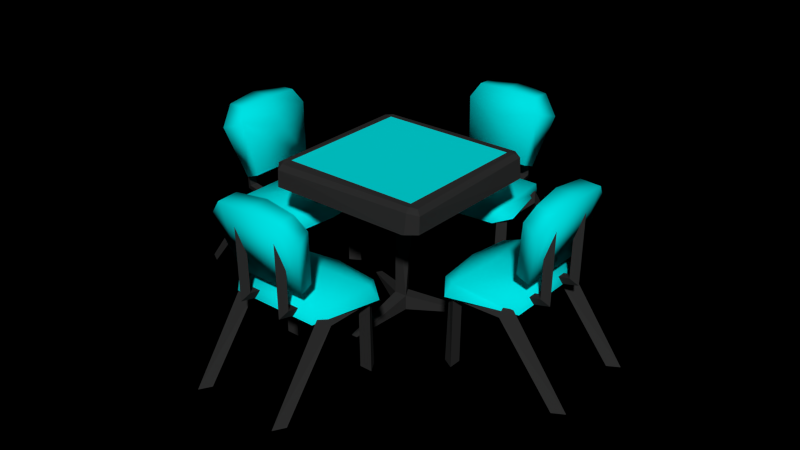 # Source: stolik1.blend  (saved by Blender 2.72.0; exported with 4.5.12 LTS)
import bpy
from mathutils import Matrix  # noqa: F401  (used for matrix-valued properties, if any)

bpy.ops.wm.read_factory_settings(use_empty=True)
scene = bpy.context.scene
scene.name = 'Scene'

# ---- collections
col_collection_1 = bpy.data.collections.new('Collection 1'); scene.collection.children.link(col_collection_1)

# ---- materials (node trees are filled in below, after node groups)
mat_cyan = bpy.data.materials.new('Cyan')
mat_cyan.alpha_threshold = 0.0
mat_cyan.diffuse_color = (0.0, 0.7835, 0.7991, 1.0)
mat_cyan.roughness = 0.5
mat_metal = bpy.data.materials.new('Metal')
mat_metal.alpha_threshold = 0.0
mat_metal.diffuse_color = (0.02732, 0.02732, 0.02732, 1.0)
mat_metal.roughness = 0.5

# ---- material node trees
mat_cyan.use_nodes = True; mat_cyan.node_tree.nodes.clear()
_N = mat_cyan.node_tree.nodes; _L = mat_cyan.node_tree.links
n0 = _N.new('ShaderNodeOutputMaterial'); n0.name = 'Material Output'; n0.location = (300, 300)
n1 = _N.new('ShaderNodeBsdfDiffuse'); n1.name = 'Diffuse BSDF'; n1.location = (10, 300)
n1.inputs[0].default_value = (0.0, 0.7809, 0.8, 1.0)
_L.new(n1.outputs[0], n0.inputs[0])
n0.is_active_output = True
mat_metal.use_nodes = True; mat_metal.node_tree.nodes.clear()
_N = mat_metal.node_tree.nodes; _L = mat_metal.node_tree.links
n0 = _N.new('ShaderNodeOutputMaterial'); n0.name = 'Material Output'; n0.location = (300, 300)
n1 = _N.new('ShaderNodeBsdfDiffuse'); n1.name = 'Diffuse BSDF'; n1.location = (10, 300)
n1.inputs[0].default_value = (0.02732, 0.02732, 0.02732, 1.0)
_L.new(n1.outputs[0], n0.inputs[0])
n0.is_active_output = True

# ---- world
world_world = bpy.data.worlds.new('World'); scene.world = world_world
world_world.color = (0.0, -0.0, 0.0)
world_world.use_sun_shadow = False
world_world.sun_shadow_jitter_overblur = 0.0
world_world.cycles.sampling_method = 'MANUAL'
world_world.cycles.sample_map_resolution = 256

# ---- meshes
me_cube = bpy.data.meshes.new('Cube')
me_cube.from_pydata([(0.675, 3.261, 0.0), (0.675, 1.351, 0.0), (0.7715, 3.094, 0.0), (0.7715, 1.518, 0.0), (0.5785, 3.094, 0.0), (0.5785, 1.518, 0.0), (0.675, 2.4, 1.186), (0.675, 1.4, 1.192), (0.7715, 1.533, 1.064), (0.7715, 2.255, 1.065), (0.5785, 1.533, 1.064), (0.5785, 2.255, 1.065), (-0.675, 3.261, 0.0), (-0.675, 1.351, 0.0), (-0.7715, 3.094, 0.0), (-0.7715, 1.518, 0.0), (-0.5785, 3.094, 0.0), (-0.5785, 1.518, 0.0), (-0.675, 2.4, 1.186), (-0.675, 1.4, 1.192), (-0.7715, 1.533, 1.064), (-0.7715, 2.255, 1.065), (-0.5785, 1.533, 1.064), (-0.5785, 2.255, 1.065), (0.6499, 1.323, 1.047), (-0.6499, 1.323, 1.047), (-0.6607, 2.475, 1.133), (0.6607, 2.475, 1.133), (0.6499, 1.31, 1.261), (-0.6499, 1.31, 1.261), (-0.6607, 2.442, 1.286), (0.6607, 2.442, 1.286), (-0.7743, 1.511, 1.292), (-0.9001, 1.489, 1.135), (0.7743, 1.511, 1.292), (0.9001, 1.489, 1.135), (-1.994e-07, 1.269, 1.302), (-2.121e-07, 1.273, 1.039), (-1.948e-07, 1.659, 1.369), (0.4012, 2.135, 1.204), (0.4012, 2.607, 1.3), (0.2738, 2.135, 1.204), (0.2738, 2.607, 1.3), (0.3375, 2.718, 1.202), (0.3375, 2.177, 1.071), (0.4012, 2.617, 1.88), (0.2738, 2.617, 1.88), (0.3375, 2.735, 2.264), (-0.3375, 2.735, 2.264), (-0.4012, 2.617, 1.88), (-0.2738, 2.617, 1.88), (-0.3375, 2.177, 1.071), (-0.3375, 2.718, 1.202), (-0.4012, 2.607, 1.3), (-0.4012, 2.135, 1.204), (-0.2738, 2.607, 1.3), (-0.2738, 2.135, 1.204), (-0.4983, 2.818, 2.593), (0.4983, 2.818, 2.593), (0.5281, 2.512, 1.517), (-0.5281, 2.512, 1.517), (-0.4931, 2.526, 2.609), (0.4931, 2.526, 2.609), (0.5168, 2.309, 1.593), (-0.5177, 2.311, 1.592), (0.6173, 2.432, 2.397), (0.7387, 2.731, 2.314), (-0.616, 2.43, 2.396), (-0.7387, 2.731, 2.314), (-5.041e-08, 2.48, 2.65), (-5.98e-08, 2.853, 2.639), (0.000552, 2.29, 2.273), (-3.261, 0.675, 0.0), (-1.351, 0.675, 0.0), (-3.094, 0.7715, 0.0), (-1.518, 0.7715, 0.0), (-3.094, 0.5785, 0.0), (-1.518, 0.5785, 0.0), (-2.4, 0.675, 1.186), (-1.4, 0.675, 1.192), (-1.533, 0.7715, 1.064), (-2.255, 0.7715, 1.065), (-1.533, 0.5785, 1.064), (-2.255, 0.5785, 1.065), (-3.261, -0.675, 0.0), (-1.351, -0.675, 0.0), (-3.094, -0.7715, 0.0), (-1.518, -0.7715, 0.0), (-3.094, -0.5785, 0.0), (-1.518, -0.5785, 0.0), (-2.4, -0.675, 1.186), (-1.4, -0.675, 1.192), (-1.533, -0.7715, 1.064), (-2.255, -0.7715, 1.065), (-1.533, -0.5785, 1.064), (-2.255, -0.5785, 1.065), (-1.323, 0.6499, 1.047), (-1.323, -0.6499, 1.047), (-2.475, -0.6607, 1.133), (-2.475, 0.6607, 1.133), (-1.31, 0.6499, 1.261), (-1.31, -0.6499, 1.261), (-2.442, -0.6607, 1.286), (-2.442, 0.6607, 1.286), (-1.511, -0.7743, 1.292), (-1.489, -0.9001, 1.135), (-1.511, 0.7743, 1.292), (-1.489, 0.9001, 1.135), (-1.269, -1.558e-07, 1.302), (-1.273, -1.692e-07, 1.039), (-1.659, -2.148e-07, 1.369), (-2.135, 0.4012, 1.204), (-2.607, 0.4012, 1.3), (-2.135, 0.2738, 1.204), (-2.607, 0.2738, 1.3), (-2.718, 0.3375, 1.202), (-2.177, 0.3375, 1.071), (-2.617, 0.4012, 1.88), (-2.617, 0.2738, 1.88), (-2.735, 0.3375, 2.264), (-2.735, -0.3375, 2.264), (-2.617, -0.4012, 1.88), (-2.617, -0.2738, 1.88), (-2.177, -0.3375, 1.071), (-2.718, -0.3375, 1.202), (-2.607, -0.4012, 1.3), (-2.135, -0.4012, 1.204), (-2.607, -0.2738, 1.3), (-2.135, -0.2738, 1.204), (-2.818, -0.4983, 2.593), (-2.818, 0.4983, 2.593), (-2.512, 0.5281, 1.517), (-2.512, -0.5281, 1.517), (-2.526, -0.4931, 2.609), (-2.526, 0.4931, 2.609), (-2.309, 0.5168, 1.593), (-2.311, -0.5177, 1.592), (-2.432, 0.6173, 2.397), (-2.731, 0.7387, 2.314), (-2.43, -0.616, 2.396), (-2.731, -0.7387, 2.314), (-2.48, -2.041e-07, 2.65), (-2.853, -2.743e-07, 2.639), (-2.29, 0.0005519, 2.273), (-0.675, -3.261, 0.0), (-0.675, -1.351, 0.0), (-0.7715, -3.094, 0.0), (-0.7715, -1.518, 0.0), (-0.5785, -3.094, 0.0), (-0.5785, -1.518, 0.0), (-0.675, -2.4, 1.186), (-0.675, -1.4, 1.192), (-0.7715, -1.533, 1.064), (-0.7715, -2.255, 1.065), (-0.5785, -1.533, 1.064), (-0.5785, -2.255, 1.065), (0.675, -3.261, 0.0), (0.675, -1.351, 0.0), (0.7715, -3.094, 0.0), (0.7715, -1.518, 0.0), (0.5785, -3.094, 0.0), (0.5785, -1.518, 0.0), (0.675, -2.4, 1.186), (0.675, -1.4, 1.192), (0.7715, -1.533, 1.064), (0.7715, -2.255, 1.065), (0.5785, -1.533, 1.064), (0.5785, -2.255, 1.065), (-0.6499, -1.323, 1.047), (0.6499, -1.323, 1.047), (0.6607, -2.475, 1.133), (-0.6607, -2.475, 1.133), (-0.6499, -1.31, 1.261), (0.6499, -1.31, 1.261), (0.6607, -2.442, 1.286), (-0.6607, -2.442, 1.286), (0.7743, -1.511, 1.292), (0.9001, -1.489, 1.135), (-0.7743, -1.511, 1.292), (-0.9001, -1.489, 1.135), (7.792e-08, -1.269, 1.302), (9.095e-08, -1.273, 1.039), (1.074e-07, -1.659, 1.369), (-0.4012, -2.135, 1.204), (-0.4012, -2.607, 1.3), (-0.2738, -2.135, 1.204), (-0.2738, -2.607, 1.3), (-0.3375, -2.718, 1.202), (-0.3375, -2.177, 1.071), (-0.4012, -2.617, 1.88), (-0.2738, -2.617, 1.88), (-0.3375, -2.735, 2.264), (0.3375, -2.735, 2.264), (0.4012, -2.617, 1.88), (0.2738, -2.617, 1.88), (0.3375, -2.177, 1.071), (0.3375, -2.718, 1.202), (0.4012, -2.607, 1.3), (0.4012, -2.135, 1.204), (0.2738, -2.607, 1.3), (0.2738, -2.135, 1.204), (0.4983, -2.818, 2.593), (-0.4983, -2.818, 2.593), (-0.5281, -2.512, 1.517), (0.5281, -2.512, 1.517), (0.4931, -2.526, 2.609), (-0.4931, -2.526, 2.609), (-0.5168, -2.309, 1.593), (0.5177, -2.311, 1.592), (-0.6173, -2.432, 2.397), (-0.7387, -2.731, 2.314), (0.616, -2.43, 2.396), (0.7387, -2.731, 2.314), (3.473e-08, -2.48, 2.65), (7.678e-08, -2.853, 2.639), (-0.000552, -2.29, 2.273), (3.261, -0.675, 0.0), (1.351, -0.675, 0.0), (3.094, -0.7715, 0.0), (1.518, -0.7715, 0.0), (3.094, -0.5785, 0.0), (1.518, -0.5785, 0.0), (2.4, -0.675, 1.186), (1.4, -0.675, 1.192), (1.533, -0.7715, 1.064), (2.255, -0.7715, 1.065), (1.533, -0.5785, 1.064), (2.255, -0.5785, 1.065), (3.261, 0.675, 0.0), (1.351, 0.675, 0.0), (3.094, 0.7715, 0.0), (1.518, 0.7715, 0.0), (3.094, 0.5785, 0.0), (1.518, 0.5785, 0.0), (2.4, 0.675, 1.186), (1.4, 0.675, 1.192), (1.533, 0.7715, 1.064), (2.255, 0.7715, 1.065), (1.533, 0.5785, 1.064), (2.255, 0.5785, 1.065), (1.323, -0.6499, 1.047), (1.323, 0.6499, 1.047), (2.475, 0.6607, 1.133), (2.475, -0.6607, 1.133), (1.31, -0.6499, 1.261), (1.31, 0.6499, 1.261), (2.442, 0.6607, 1.286), (2.442, -0.6607, 1.286), (1.511, 0.7743, 1.292), (1.489, 0.9001, 1.135), (1.511, -0.7743, 1.292), (1.489, -0.9001, 1.135), (1.269, 0.0, 1.302), (1.273, 1.271e-08, 1.039), (1.659, 0.0, 1.369), (2.135, -0.4012, 1.204), (2.607, -0.4012, 1.3), (2.135, -0.2738, 1.204), (2.607, -0.2738, 1.3), (2.718, -0.3375, 1.202), (2.177, -0.3375, 1.071), (2.617, -0.4012, 1.88), (2.617, -0.2738, 1.88), (2.735, -0.3375, 2.264), (2.735, 0.3375, 2.264), (2.617, 0.4012, 1.88), (2.617, 0.2738, 1.88), (2.177, 0.3375, 1.071), (2.718, 0.3375, 1.202), (2.607, 0.4012, 1.3), (2.135, 0.4012, 1.204), (2.607, 0.2738, 1.3), (2.135, 0.2738, 1.204), (2.818, 0.4983, 2.593), (2.818, -0.4983, 2.593), (2.512, -0.5281, 1.517), (2.512, 0.5281, 1.517), (2.526, 0.4931, 2.609), (2.526, -0.4931, 2.609), (2.309, -0.5168, 1.593), (2.311, 0.5177, 1.592), (2.432, -0.6173, 2.397), (2.731, -0.7387, 2.314), (2.43, 0.616, 2.396), (2.731, 0.7387, 2.314), (2.48, -1.346e-07, 2.65), (2.853, -1.208e-07, 2.639), (2.29, -0.0005522, 2.273), (-0.07307, -0.01406, 0.225), (-0.1218, 0.1266, 2.137), (0.02436, 0.1547, 0.225), (0.1705, 0.1266, 2.137), (0.1218, -0.01406, 0.225), (0.02436, -0.1266, 2.137), (0.9743, 0.5344, 0.0), (0.9256, 0.6188, 0.0), (-0.8769, 0.6187, 0.0), (-0.9256, 0.5344, 0.0), (-0.02436, -1.027, 0.0), (0.07307, -1.027, 0.0), (-0.07307, -0.01406, 0.0), (0.02436, 0.1547, 0.0), (0.1218, -0.01406, 0.0), (-1.04, -1.04, 2.373), (-1.04, 1.04, 2.373), (1.04, 1.04, 2.373), (1.04, -1.04, 2.373), (-1.115, -1.239, 2.025), (-1.244, -1.101, 2.031), (-1.248, -1.069, 2.025), (-1.239, 1.115, 2.025), (-1.101, 1.244, 2.031), (-1.069, 1.248, 2.025), (1.115, 1.239, 2.025), (1.244, 1.101, 2.031), (1.248, 1.069, 2.025), (1.239, -1.115, 2.025), (1.101, -1.244, 2.031), (1.069, -1.248, 2.025), (-1.215, -1.108, 2.324), (-1.105, -1.237, 2.279), (-1.08, -1.184, 2.357), (-1.096, -1.096, 2.372), (-1.135, -1.081, 2.372), (-1.108, 1.215, 2.324), (-1.237, 1.105, 2.279), (-1.184, 1.08, 2.357), (-1.096, 1.096, 2.372), (-1.081, 1.135, 2.372), (1.215, 1.108, 2.324), (1.105, 1.237, 2.279), (1.08, 1.184, 2.357), (1.096, 1.096, 2.372), (1.135, 1.081, 2.372), (1.108, -1.215, 2.324), (1.237, -1.105, 2.279), (1.184, -1.08, 2.357), (1.096, -1.096, 2.372), (1.081, -1.135, 2.372)], [], [(7, 1, 3), (5, 1, 7), (8, 3, 5), (0, 6, 9), (6, 7, 8), (11, 6, 0), (10, 7, 6), (2, 9, 11), (9, 8, 10), (19, 20, 15), (19, 13, 17), (20, 22, 17), (12, 14, 21), (18, 21, 20), (12, 18, 23), (18, 19, 22), (14, 16, 23), (21, 23, 22), (8, 7, 3), (10, 5, 7), (10, 8, 5), (2, 0, 9), (9, 6, 8), (4, 11, 0), (11, 10, 6), (4, 2, 11), (11, 9, 10), (13, 19, 15), (22, 19, 17), (15, 20, 17), (18, 12, 21), (19, 18, 20), (16, 12, 23), (23, 18, 22), (21, 14, 23), (20, 21, 22), (36, 29, 25), (30, 26, 33), (30, 27, 26), (28, 24, 35), (32, 29, 36), (29, 32, 33), (34, 35, 27), (30, 31, 27), (36, 37, 24), (34, 38, 36), (30, 32, 38), (30, 38, 34), (46, 45, 47), (42, 41, 40), (39, 44, 40), (43, 44, 42), (46, 42, 45), (40, 43, 45), (47, 43, 46), (52, 53, 49), (52, 48, 50), (53, 55, 50), (51, 54, 53), (51, 52, 55), (54, 56, 55), (41, 39, 40), (44, 43, 40), (44, 41, 42), (42, 40, 45), (43, 47, 45), (43, 42, 46), (48, 52, 49), (55, 52, 50), (49, 53, 50), (52, 51, 53), (56, 51, 55), (53, 54, 55), (49, 50, 48), (69, 62, 58), (65, 63, 59), (63, 60, 59), (67, 61, 57), (65, 62, 69), (65, 66, 58), (67, 68, 60), (63, 64, 60), (69, 70, 57), (67, 71, 69), (63, 65, 71), (63, 71, 67), (59, 60, 70), (60, 68, 57), (59, 70, 58), (37, 36, 25), (32, 30, 33), (34, 28, 35), (38, 32, 36), (25, 29, 33), (31, 34, 27), (28, 36, 24), (28, 34, 36), (31, 30, 34), (70, 69, 58), (66, 65, 59), (68, 67, 57), (71, 65, 69), (62, 65, 58), (64, 67, 60), (61, 69, 57), (61, 67, 69), (64, 63, 67), (70, 60, 57), (66, 59, 58), (79, 73, 75), (77, 73, 79), (80, 75, 77), (72, 78, 81), (78, 79, 80), (83, 78, 72), (82, 79, 78), (74, 81, 83), (81, 80, 82), (91, 92, 87), (91, 85, 89), (92, 94, 89), (84, 86, 93), (90, 93, 92), (84, 90, 95), (90, 91, 94), (86, 88, 95), (93, 95, 94), (80, 79, 75), (82, 77, 79), (82, 80, 77), (74, 72, 81), (81, 78, 80), (76, 83, 72), (83, 82, 78), (76, 74, 83), (83, 81, 82), (85, 91, 87), (94, 91, 89), (87, 92, 89), (90, 84, 93), (91, 90, 92), (88, 84, 95), (95, 90, 94), (93, 86, 95), (92, 93, 94), (108, 101, 97), (102, 98, 105), (102, 99, 98), (100, 96, 107), (104, 101, 108), (101, 104, 105), (106, 107, 99), (102, 103, 99), (108, 109, 96), (106, 110, 108), (102, 104, 110), (102, 110, 106), (118, 117, 119), (114, 113, 112), (111, 116, 112), (115, 116, 114), (118, 114, 117), (112, 115, 117), (119, 115, 118), (124, 125, 121), (124, 120, 122), (125, 127, 122), (123, 126, 125), (123, 124, 127), (126, 128, 127), (113, 111, 112), (116, 115, 112), (116, 113, 114), (114, 112, 117), (115, 119, 117), (115, 114, 118), (120, 124, 121), (127, 124, 122), (121, 125, 122), (124, 123, 125), (128, 123, 127), (125, 126, 127), (121, 122, 120), (141, 134, 130), (137, 135, 131), (135, 132, 131), (139, 133, 129), (137, 134, 141), (137, 138, 130), (139, 140, 132), (135, 136, 132), (141, 142, 129), (139, 143, 141), (135, 137, 143), (135, 143, 139), (131, 132, 142), (132, 140, 129), (131, 142, 130), (109, 108, 97), (104, 102, 105), (106, 100, 107), (110, 104, 108), (97, 101, 105), (103, 106, 99), (100, 108, 96), (100, 106, 108), (103, 102, 106), (142, 141, 130), (138, 137, 131), (140, 139, 129), (143, 137, 141), (134, 137, 130), (136, 139, 132), (133, 141, 129), (133, 139, 141), (136, 135, 139), (142, 132, 129), (138, 131, 130), (151, 145, 147), (149, 145, 151), (152, 147, 149), (144, 150, 153), (150, 151, 152), (155, 150, 144), (154, 151, 150), (146, 153, 155), (153, 152, 154), (163, 164, 159), (163, 157, 161), (164, 166, 161), (156, 158, 165), (162, 165, 164), (156, 162, 167), (162, 163, 166), (158, 160, 167), (165, 167, 166), (152, 151, 147), (154, 149, 151), (154, 152, 149), (146, 144, 153), (153, 150, 152), (148, 155, 144), (155, 154, 150), (148, 146, 155), (155, 153, 154), (157, 163, 159), (166, 163, 161), (159, 164, 161), (162, 156, 165), (163, 162, 164), (160, 156, 167), (167, 162, 166), (165, 158, 167), (164, 165, 166), (180, 173, 169), (174, 170, 177), (174, 171, 170), (172, 168, 179), (176, 173, 180), (173, 176, 177), (178, 179, 171), (174, 175, 171), (180, 181, 168), (178, 182, 180), (174, 176, 182), (174, 182, 178), (190, 189, 191), (186, 185, 184), (183, 188, 184), (187, 188, 186), (190, 186, 189), (184, 187, 189), (191, 187, 190), (196, 197, 193), (196, 192, 194), (197, 199, 194), (195, 198, 197), (195, 196, 199), (198, 200, 199), (185, 183, 184), (188, 187, 184), (188, 185, 186), (186, 184, 189), (187, 191, 189), (187, 186, 190), (192, 196, 193), (199, 196, 194), (193, 197, 194), (196, 195, 197), (200, 195, 199), (197, 198, 199), (193, 194, 192), (213, 206, 202), (209, 207, 203), (207, 204, 203), (211, 205, 201), (209, 206, 213), (209, 210, 202), (211, 212, 204), (207, 208, 204), (213, 214, 201), (211, 215, 213), (207, 209, 215), (207, 215, 211), (203, 204, 214), (204, 212, 201), (203, 214, 202), (181, 180, 169), (176, 174, 177), (178, 172, 179), (182, 176, 180), (169, 173, 177), (175, 178, 171), (172, 180, 168), (172, 178, 180), (175, 174, 178), (214, 213, 202), (210, 209, 203), (212, 211, 201), (215, 209, 213), (206, 209, 202), (208, 211, 204), (205, 213, 201), (205, 211, 213), (208, 207, 211), (214, 204, 201), (210, 203, 202), (223, 217, 219), (221, 217, 223), (224, 219, 221), (216, 222, 225), (222, 223, 224), (227, 222, 216), (226, 223, 222), (218, 225, 227), (225, 224, 226), (235, 236, 231), (235, 229, 233), (236, 238, 233), (228, 230, 237), (234, 237, 236), (228, 234, 239), (234, 235, 238), (230, 232, 239), (237, 239, 238), (224, 223, 219), (226, 221, 223), (226, 224, 221), (218, 216, 225), (225, 222, 224), (220, 227, 216), (227, 226, 222), (220, 218, 227), (227, 225, 226), (229, 235, 231), (238, 235, 233), (231, 236, 233), (234, 228, 237), (235, 234, 236), (232, 228, 239), (239, 234, 238), (237, 230, 239), (236, 237, 238), (252, 245, 241), (246, 242, 249), (246, 243, 242), (244, 240, 251), (248, 245, 252), (245, 248, 249), (250, 251, 243), (246, 247, 243), (252, 253, 240), (250, 254, 252), (246, 248, 254), (246, 254, 250), (262, 261, 263), (258, 257, 256), (255, 260, 256), (259, 260, 258), (262, 258, 261), (256, 259, 261), (263, 259, 262), (268, 269, 265), (268, 264, 266), (269, 271, 266), (267, 270, 269), (267, 268, 271), (270, 272, 271), (257, 255, 256), (260, 259, 256), (260, 257, 258), (258, 256, 261), (259, 263, 261), (259, 258, 262), (264, 268, 265), (271, 268, 266), (265, 269, 266), (268, 267, 269), (272, 267, 271), (269, 270, 271), (265, 266, 264), (285, 278, 274), (281, 279, 275), (279, 276, 275), (283, 277, 273), (281, 278, 285), (281, 282, 274), (283, 284, 276), (279, 280, 276), (285, 286, 273), (283, 287, 285), (279, 281, 287), (279, 287, 283), (275, 276, 286), (276, 284, 273), (275, 286, 274), (253, 252, 241), (248, 246, 249), (250, 244, 251), (254, 248, 252), (241, 245, 249), (247, 250, 243), (244, 252, 240), (244, 250, 252), (247, 246, 250), (286, 285, 274), (282, 281, 275), (284, 283, 273), (287, 281, 285), (278, 281, 274), (280, 283, 276), (277, 285, 273), (277, 283, 285), (280, 279, 283), (286, 276, 273), (282, 275, 274), (324, 331, 330), (329, 336, 335), (334, 321, 320), (310, 309, 308), (305, 304, 303), (289, 291, 290), (293, 289, 288), (291, 293, 292), (336, 329, 333), (294, 302, 292), (295, 294, 292), (296, 297, 288), (298, 299, 292), (299, 302, 292), (288, 300, 298), (290, 301, 295), (288, 297, 300), (290, 301, 296), (331, 324, 328), (326, 319, 323), (307, 318, 317), (313, 312, 311), (316, 315, 314), (321, 334, 338), (306, 305, 303), (322, 303, 304), (288, 289, 290), (292, 293, 288), (290, 291, 292), (337, 306, 303), (290, 295, 292), (290, 296, 288), (288, 298, 292), (332, 305, 306), (327, 304, 305), (319, 320, 321), (324, 325, 326), (329, 330, 331), (334, 335, 336), (307, 320, 319), (324, 311, 310), (329, 314, 313), (334, 317, 316), (319, 326, 325), (311, 324, 330), (314, 329, 335), (317, 334, 320), (325, 310, 308), (337, 336, 306), (332, 331, 305), (327, 326, 304), (336, 333, 306), (320, 307, 317), (331, 328, 305), (330, 313, 311), (326, 323, 304), (335, 316, 314), (322, 321, 303), (323, 322, 304), (338, 337, 303), (321, 338, 303), (333, 332, 306), (328, 327, 305), (319, 321, 323), (325, 324, 310), (321, 322, 323), (324, 326, 328), (326, 327, 328), (329, 331, 333), (331, 332, 333), (334, 336, 338), (336, 337, 338), (308, 307, 319), (330, 329, 313), (335, 334, 316), (308, 319, 325)])
me_cube.polygons.foreach_set('use_smooth', [0, 0, 0, 0, 0, 0, 0, 0, 0, 0, 0, 0, 0, 0, 0, 0, 0, 0, 0, 0, 0, 0, 0, 0, 0, 0, 0, 0, 0, 0, 0, 0, 0, 0, 0, 0, 1, 1, 1, 1, 1, 1, 1, 1, 1, 1, 1, 1, 0, 0, 0, 0, 0, 0, 0, 0, 0, 0, 0, 0, 0, 0, 0, 0, 0, 0, 0, 0, 0, 0, 0, 0, 0, 0, 1, 1, 1, 1, 1, 1, 1, 1, 1, 1, 1, 1, 1, 1, 1, 1, 1, 1, 1, 1, 1, 1, 1, 1, 1, 1, 1, 1, 1, 1, 1, 1, 1, 1, 1, 0, 0, 0, 0, 0, 0, 0, 0, 0, 0, 0, 0, 0, 0, 0, 0, 0, 0, 0, 0, 0, 0, 0, 0, 0, 0, 0, 0, 0, 0, 0, 0, 0, 0, 0, 0, 1, 1, 1, 1, 1, 1, 1, 1, 1, 1, 1, 1, 0, 0, 0, 0, 0, 0, 0, 0, 0, 0, 0, 0, 0, 0, 0, 0, 0, 0, 0, 0, 0, 0, 0, 0, 0, 0, 1, 1, 1, 1, 1, 1, 1, 1, 1, 1, 1, 1, 1, 1, 1, 1, 1, 1, 1, 1, 1, 1, 1, 1, 1, 1, 1, 1, 1, 1, 1, 1, 1, 1, 1, 0, 0, 0, 0, 0, 0, 0, 0, 0, 0, 0, 0, 0, 0, 0, 0, 0, 0, 0, 0, 0, 0, 0, 0, 0, 0, 0, 0, 0, 0, 0, 0, 0, 0, 0, 0, 1, 1, 1, 1, 1, 1, 1, 1, 1, 1, 1, 1, 0, 0, 0, 0, 0, 0, 0, 0, 0, 0, 0, 0, 0, 0, 0, 0, 0, 0, 0, 0, 0, 0, 0, 0, 0, 0, 1, 1, 1, 1, 1, 1, 1, 1, 1, 1, 1, 1, 1, 1, 1, 1, 1, 1, 1, 1, 1, 1, 1, 1, 1, 1, 1, 1, 1, 1, 1, 1, 1, 1, 1, 0, 0, 0, 0, 0, 0, 0, 0, 0, 0, 0, 0, 0, 0, 0, 0, 0, 0, 0, 0, 0, 0, 0, 0, 0, 0, 0, 0, 0, 0, 0, 0, 0, 0, 0, 0, 1, 1, 1, 1, 1, 1, 1, 1, 1, 1, 1, 1, 0, 0, 0, 0, 0, 0, 0, 0, 0, 0, 0, 0, 0, 0, 0, 0, 0, 0, 0, 0, 0, 0, 0, 0, 0, 0, 1, 1, 1, 1, 1, 1, 1, 1, 1, 1, 1, 1, 1, 1, 1, 1, 1, 1, 1, 1, 1, 1, 1, 1, 1, 1, 1, 1, 1, 1, 1, 1, 1, 1, 1, 0, 0, 0, 0, 0, 0, 0, 0, 0, 0, 0, 0, 0, 0, 0, 0, 0, 0, 0, 0, 0, 0, 0, 0, 0, 0, 0, 0, 0, 0, 0, 0, 0, 0, 0, 0, 0, 0, 0, 0, 0, 0, 0, 0, 0, 0, 0, 0, 0, 0, 0, 0, 0, 0, 0, 0, 0, 0, 0, 0, 0, 0, 0, 0, 0, 0, 0, 0, 0, 0, 0, 0, 0, 0, 0, 0])
me_cube.polygons.foreach_set('material_index', [1, 1, 1, 1, 1, 1, 1, 1, 1, 1, 1, 1, 1, 1, 1, 1, 1, 1, 1, 1, 1, 1, 1, 1, 1, 1, 1, 1, 1, 1, 1, 1, 1, 1, 1, 1, 2, 2, 2, 2, 2, 2, 2, 2, 2, 2, 2, 2, 1, 1, 1, 1, 1, 1, 1, 1, 1, 1, 1, 1, 1, 1, 1, 1, 1, 1, 1, 1, 1, 1, 1, 1, 1, 1, 2, 2, 2, 2, 2, 2, 2, 2, 2, 2, 2, 2, 2, 2, 2, 2, 2, 2, 2, 2, 2, 2, 2, 2, 2, 2, 2, 2, 2, 2, 2, 2, 2, 2, 2, 1, 1, 1, 1, 1, 1, 1, 1, 1, 1, 1, 1, 1, 1, 1, 1, 1, 1, 1, 1, 1, 1, 1, 1, 1, 1, 1, 1, 1, 1, 1, 1, 1, 1, 1, 1, 2, 2, 2, 2, 2, 2, 2, 2, 2, 2, 2, 2, 1, 1, 1, 1, 1, 1, 1, 1, 1, 1, 1, 1, 1, 1, 1, 1, 1, 1, 1, 1, 1, 1, 1, 1, 1, 1, 2, 2, 2, 2, 2, 2, 2, 2, 2, 2, 2, 2, 2, 2, 2, 2, 2, 2, 2, 2, 2, 2, 2, 2, 2, 2, 2, 2, 2, 2, 2, 2, 2, 2, 2, 1, 1, 1, 1, 1, 1, 1, 1, 1, 1, 1, 1, 1, 1, 1, 1, 1, 1, 1, 1, 1, 1, 1, 1, 1, 1, 1, 1, 1, 1, 1, 1, 1, 1, 1, 1, 2, 2, 2, 2, 2, 2, 2, 2, 2, 2, 2, 2, 1, 1, 1, 1, 1, 1, 1, 1, 1, 1, 1, 1, 1, 1, 1, 1, 1, 1, 1, 1, 1, 1, 1, 1, 1, 1, 2, 2, 2, 2, 2, 2, 2, 2, 2, 2, 2, 2, 2, 2, 2, 2, 2, 2, 2, 2, 2, 2, 2, 2, 2, 2, 2, 2, 2, 2, 2, 2, 2, 2, 2, 1, 1, 1, 1, 1, 1, 1, 1, 1, 1, 1, 1, 1, 1, 1, 1, 1, 1, 1, 1, 1, 1, 1, 1, 1, 1, 1, 1, 1, 1, 1, 1, 1, 1, 1, 1, 2, 2, 2, 2, 2, 2, 2, 2, 2, 2, 2, 2, 1, 1, 1, 1, 1, 1, 1, 1, 1, 1, 1, 1, 1, 1, 1, 1, 1, 1, 1, 1, 1, 1, 1, 1, 1, 1, 2, 2, 2, 2, 2, 2, 2, 2, 2, 2, 2, 2, 2, 2, 2, 2, 2, 2, 2, 2, 2, 2, 2, 2, 2, 2, 2, 2, 2, 2, 2, 2, 2, 2, 2, 1, 1, 1, 1, 0, 1, 1, 1, 1, 1, 1, 1, 1, 1, 1, 1, 1, 1, 1, 1, 1, 1, 1, 1, 0, 1, 1, 1, 1, 1, 1, 1, 1, 1, 1, 1, 1, 1, 1, 1, 1, 1, 1, 1, 1, 1, 1, 1, 1, 1, 1, 1, 1, 1, 1, 1, 1, 1, 1, 1, 1, 1, 1, 1, 1, 1, 1, 1, 1, 1, 1, 1, 1, 1, 1, 1])
me_cube.materials.append(mat_cyan)
me_cube.materials.append(mat_metal)
me_cube.materials.append(mat_cyan)
me_cube.use_remesh_preserve_volume = False
me_cube.use_remesh_preserve_attributes = False
me_cube.use_mirror_vertex_groups = False
me_cube.update()

# ---- objects
ob_cube = bpy.data.objects.new('Cube', me_cube)

# ---- transforms, parenting, visibility, modifiers, constraints
ob_cube.location = (0.0, 0.0, 0.0)
ob_cube.lineart.crease_threshold = 0.0

# ---- collection membership
col_collection_1.objects.link(ob_cube)

# ---- scene / render settings (as saved in the file)
scene.frame_start = 1; scene.frame_end = 250; scene.frame_set(0)
scene.render.engine = 'CYCLES'
scene.render.image_settings.color_mode = 'RGB'
scene.render.image_settings.compression = 90
scene.render.resolution_percentage = 25
scene.render.pixel_aspect_x = 100.0
scene.render.pixel_aspect_y = 100.0
scene.render.dither_intensity = 0.0
scene.render.bake_margin = 2
scene.render.bake_bias = 0.0
scene.cycles.use_denoising = False
scene.cycles.samples = 500
scene.cycles.sampling_pattern = 'TABULATED_SOBOL'
scene.cycles.light_sampling_threshold = 0.0
scene.cycles.use_adaptive_sampling = False
scene.cycles.use_light_tree = False
scene.cycles.blur_glossy = 0.0
scene.cycles.pixel_filter_type = 'GAUSSIAN'
scene.cycles.sample_clamp_indirect = 0.0
scene.view_settings.view_transform = 'Standard'
bpy.context.view_layer.update()

# ---- added for rendering (the .blend has no active camera and no usable light): camera, sun
cam_auto = bpy.data.cameras.new('AutoCamera')
cam_auto.lens = 50.0
cam_auto.sensor_width = 36.0
cam_auto.clip_end = 1000.0
ob_auto_camera = bpy.data.objects.new('AutoCamera', cam_auto)
scene.collection.objects.link(ob_auto_camera)
ob_auto_camera.location = (8.87988, -10.6559, 8.4287)
ob_auto_camera.rotation_euler = (1.09748, -7.21219e-08, 0.694738)
scene.camera = ob_auto_camera
light_auto_sun = bpy.data.lights.new('AutoSun', 'SUN')
light_auto_sun.energy = 3.0
light_auto_sun.angle = 0.0523599
ob_auto_sun = bpy.data.objects.new('AutoSun', light_auto_sun)
scene.collection.objects.link(ob_auto_sun)
ob_auto_sun.rotation_euler = (0.872665, 0.174533, 0.523599)
bpy.context.view_layer.update()
